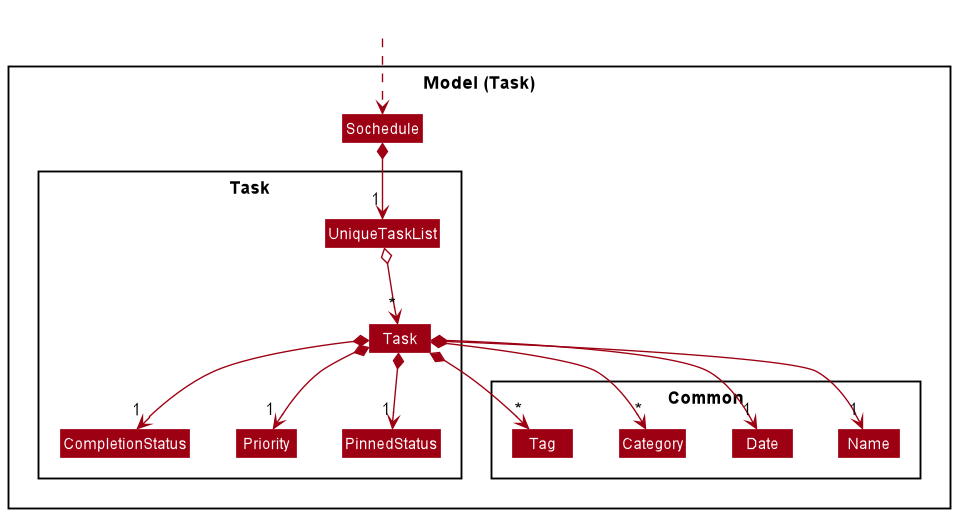

The diagram above was rendered by PlantUML. Its source (embedded in the PNG):
@startuml
!include style.puml
skinparam arrowThickness 1.1
skinparam arrowColor MODEL_COLOR
skinparam classBackgroundColor MODEL_COLOR

Package "Model (Task)" <<Rectangle>>{
Class Sochedule

Package Task {
Class Task
Class CompletionStatus
Class Priority
Class PinnedStatus
Class UniqueTaskList
}
Package Common {
Class Tag
Class Category
Class Name
Class Date
}
}

Class HiddenOutside #FFFFFF
HiddenOutside ..> Sochedule

Sochedule *--> "1" UniqueTaskList
UniqueTaskList o--> "*" Task
Task *--> "1" Name
Task *--> "1" Date
Task *--> "1" CompletionStatus
Task *--> "1" PinnedStatus
Task *--> "1" Priority
Task *--> "*" Tag
Task *--> "*" Category

Category -[hidden]right-> Name
Category -[hidden]right-> Date
@enduml